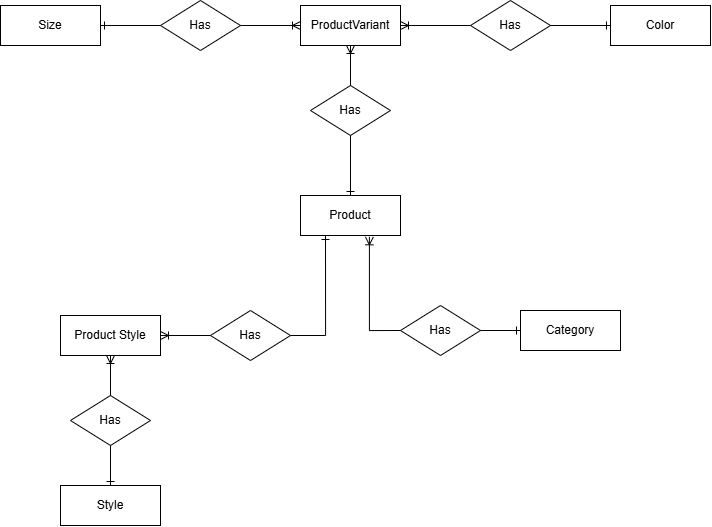

The diagram above was exported from draw.io. Its source (the exported page's mxGraphModel, read from the mxfile embedded in the PNG):
<mxGraphModel dx="1578" dy="1708" grid="1" gridSize="10" guides="1" tooltips="1" connect="1" arrows="1" fold="1" page="1" pageScale="1" pageWidth="850" pageHeight="1100" math="0" shadow="0" extFonts="Permanent Marker^https://fonts.googleapis.com/css?family=Permanent+Marker">
  <root>
    <mxCell id="0" />
    <mxCell id="1" parent="0" />
    <mxCell id="2" value="Product" style="rounded=0;whiteSpace=wrap;html=1;" vertex="1" parent="1">
      <mxGeometry x="300" y="-20" width="100" height="40" as="geometry" />
    </mxCell>
    <mxCell id="3" value="Category" style="rounded=0;whiteSpace=wrap;html=1;" vertex="1" parent="1">
      <mxGeometry x="520" y="95" width="100" height="40" as="geometry" />
    </mxCell>
    <mxCell id="4" value="Product Style" style="rounded=0;whiteSpace=wrap;html=1;" vertex="1" parent="1">
      <mxGeometry x="60" y="100" width="100" height="40" as="geometry" />
    </mxCell>
    <mxCell id="5" value="Has" style="shape=rhombus;perimeter=rhombusPerimeter;whiteSpace=wrap;html=1;align=center;" vertex="1" parent="1">
      <mxGeometry x="400" y="90" width="80" height="50" as="geometry" />
    </mxCell>
    <mxCell id="6" value="" style="edgeStyle=orthogonalEdgeStyle;fontSize=12;html=1;endArrow=ERone;endFill=1;rounded=0;entryX=0;entryY=0.5;entryDx=0;entryDy=0;exitX=1;exitY=0.5;exitDx=0;exitDy=0;" edge="1" source="5" target="3" parent="1">
      <mxGeometry width="100" height="100" relative="1" as="geometry">
        <mxPoint x="490" y="110" as="sourcePoint" />
        <mxPoint x="410" y="335" as="targetPoint" />
      </mxGeometry>
    </mxCell>
    <mxCell id="7" value="" style="edgeStyle=orthogonalEdgeStyle;fontSize=12;html=1;endArrow=ERoneToMany;rounded=0;entryX=0.689;entryY=1.033;entryDx=0;entryDy=0;exitX=0;exitY=0.5;exitDx=0;exitDy=0;entryPerimeter=0;" edge="1" source="5" target="2" parent="1">
      <mxGeometry width="100" height="100" relative="1" as="geometry">
        <mxPoint x="100" y="100" as="sourcePoint" />
        <mxPoint x="200" as="targetPoint" />
      </mxGeometry>
    </mxCell>
    <mxCell id="8" value="Has" style="shape=rhombus;perimeter=rhombusPerimeter;whiteSpace=wrap;html=1;align=center;" vertex="1" parent="1">
      <mxGeometry x="210" y="95" width="80" height="50" as="geometry" />
    </mxCell>
    <mxCell id="9" value="" style="edgeStyle=orthogonalEdgeStyle;fontSize=12;html=1;endArrow=ERoneToMany;rounded=0;entryX=1;entryY=0.5;entryDx=0;entryDy=0;exitX=0;exitY=0.5;exitDx=0;exitDy=0;" edge="1" source="8" target="4" parent="1">
      <mxGeometry width="100" height="100" relative="1" as="geometry">
        <mxPoint x="245" y="-100" as="sourcePoint" />
        <mxPoint x="345" y="-200" as="targetPoint" />
      </mxGeometry>
    </mxCell>
    <mxCell id="10" value="Style" style="rounded=0;whiteSpace=wrap;html=1;" vertex="1" parent="1">
      <mxGeometry x="60" y="270" width="100" height="40" as="geometry" />
    </mxCell>
    <mxCell id="11" value="Size" style="rounded=0;whiteSpace=wrap;html=1;" vertex="1" parent="1">
      <mxGeometry y="-210" width="100" height="40" as="geometry" />
    </mxCell>
    <mxCell id="12" value="Has" style="shape=rhombus;perimeter=rhombusPerimeter;whiteSpace=wrap;html=1;align=center;" vertex="1" parent="1">
      <mxGeometry x="70" y="180" width="80" height="50" as="geometry" />
    </mxCell>
    <mxCell id="13" value="" style="edgeStyle=orthogonalEdgeStyle;fontSize=12;html=1;endArrow=ERoneToMany;rounded=0;entryX=0.5;entryY=1;entryDx=0;entryDy=0;exitX=0.5;exitY=0;exitDx=0;exitDy=0;" edge="1" source="12" target="4" parent="1">
      <mxGeometry width="100" height="100" relative="1" as="geometry">
        <mxPoint x="460" y="-210" as="sourcePoint" />
        <mxPoint x="460" y="-280" as="targetPoint" />
      </mxGeometry>
    </mxCell>
    <mxCell id="14" value="" style="edgeStyle=orthogonalEdgeStyle;fontSize=12;html=1;endArrow=ERone;endFill=1;rounded=0;entryX=0.5;entryY=0;entryDx=0;entryDy=0;exitX=0.5;exitY=1;exitDx=0;exitDy=0;" edge="1" source="12" target="10" parent="1">
      <mxGeometry width="100" height="100" relative="1" as="geometry">
        <mxPoint x="299.6600000000001" y="470" as="sourcePoint" />
        <mxPoint x="299.6600000000001" y="390" as="targetPoint" />
      </mxGeometry>
    </mxCell>
    <mxCell id="15" value="" style="edgeStyle=orthogonalEdgeStyle;fontSize=12;html=1;endArrow=ERone;endFill=1;rounded=0;entryX=0.25;entryY=1;entryDx=0;entryDy=0;exitX=1;exitY=0.5;exitDx=0;exitDy=0;" edge="1" source="8" target="2" parent="1">
      <mxGeometry width="100" height="100" relative="1" as="geometry">
        <mxPoint x="460" as="sourcePoint" />
        <mxPoint x="460" y="-80" as="targetPoint" />
      </mxGeometry>
    </mxCell>
    <mxCell id="16" value="Color" style="rounded=0;whiteSpace=wrap;html=1;" vertex="1" parent="1">
      <mxGeometry x="610" y="-210" width="100" height="40" as="geometry" />
    </mxCell>
    <mxCell id="17" value="ProductVariant" style="rounded=0;whiteSpace=wrap;html=1;" vertex="1" parent="1">
      <mxGeometry x="300" y="-210" width="100" height="40" as="geometry" />
    </mxCell>
    <mxCell id="18" value="Has" style="shape=rhombus;perimeter=rhombusPerimeter;whiteSpace=wrap;html=1;align=center;" vertex="1" parent="1">
      <mxGeometry x="310" y="-130" width="80" height="50" as="geometry" />
    </mxCell>
    <mxCell id="19" value="" style="edgeStyle=orthogonalEdgeStyle;fontSize=12;html=1;endArrow=ERone;endFill=1;rounded=0;entryX=0.5;entryY=0;entryDx=0;entryDy=0;exitX=0.5;exitY=1;exitDx=0;exitDy=0;" edge="1" source="18" target="2" parent="1">
      <mxGeometry width="100" height="100" relative="1" as="geometry">
        <mxPoint x="220" y="20" as="sourcePoint" />
        <mxPoint x="220" y="-60" as="targetPoint" />
      </mxGeometry>
    </mxCell>
    <mxCell id="20" value="" style="edgeStyle=orthogonalEdgeStyle;fontSize=12;html=1;endArrow=ERoneToMany;rounded=0;entryX=0.5;entryY=1;entryDx=0;entryDy=0;exitX=0.5;exitY=0;exitDx=0;exitDy=0;" edge="1" source="18" target="17" parent="1">
      <mxGeometry width="100" height="100" relative="1" as="geometry">
        <mxPoint x="210" y="-80" as="sourcePoint" />
        <mxPoint x="210" y="-150" as="targetPoint" />
      </mxGeometry>
    </mxCell>
    <mxCell id="21" value="Has" style="shape=rhombus;perimeter=rhombusPerimeter;whiteSpace=wrap;html=1;align=center;" vertex="1" parent="1">
      <mxGeometry x="470" y="-215" width="80" height="50" as="geometry" />
    </mxCell>
    <mxCell id="22" value="Has" style="shape=rhombus;perimeter=rhombusPerimeter;whiteSpace=wrap;html=1;align=center;" vertex="1" parent="1">
      <mxGeometry x="160" y="-215" width="80" height="50" as="geometry" />
    </mxCell>
    <mxCell id="23" value="" style="edgeStyle=orthogonalEdgeStyle;fontSize=12;html=1;endArrow=ERone;endFill=1;rounded=0;entryX=1;entryY=0.5;entryDx=0;entryDy=0;exitX=0;exitY=0.5;exitDx=0;exitDy=0;" edge="1" source="22" target="11" parent="1">
      <mxGeometry width="100" height="100" relative="1" as="geometry">
        <mxPoint x="160" y="-70" as="sourcePoint" />
        <mxPoint x="160" y="-150" as="targetPoint" />
      </mxGeometry>
    </mxCell>
    <mxCell id="24" value="" style="edgeStyle=orthogonalEdgeStyle;fontSize=12;html=1;endArrow=ERoneToMany;rounded=0;entryX=0;entryY=0.5;entryDx=0;entryDy=0;exitX=1;exitY=0.5;exitDx=0;exitDy=0;" edge="1" source="22" target="17" parent="1">
      <mxGeometry width="100" height="100" relative="1" as="geometry">
        <mxPoint x="200" y="-80" as="sourcePoint" />
        <mxPoint x="200" y="-150" as="targetPoint" />
      </mxGeometry>
    </mxCell>
    <mxCell id="25" value="" style="edgeStyle=orthogonalEdgeStyle;fontSize=12;html=1;endArrow=ERoneToMany;rounded=0;entryX=1;entryY=0.5;entryDx=0;entryDy=0;exitX=0;exitY=0.5;exitDx=0;exitDy=0;" edge="1" source="21" target="17" parent="1">
      <mxGeometry width="100" height="100" relative="1" as="geometry">
        <mxPoint x="440" y="-80" as="sourcePoint" />
        <mxPoint x="440" y="-150" as="targetPoint" />
      </mxGeometry>
    </mxCell>
    <mxCell id="26" value="" style="edgeStyle=orthogonalEdgeStyle;fontSize=12;html=1;endArrow=ERone;endFill=1;rounded=0;entryX=0;entryY=0.5;entryDx=0;entryDy=0;exitX=1;exitY=0.5;exitDx=0;exitDy=0;" edge="1" source="21" target="16" parent="1">
      <mxGeometry width="100" height="100" relative="1" as="geometry">
        <mxPoint x="550" y="-60" as="sourcePoint" />
        <mxPoint x="550" y="-140" as="targetPoint" />
      </mxGeometry>
    </mxCell>
  </root>
</mxGraphModel>